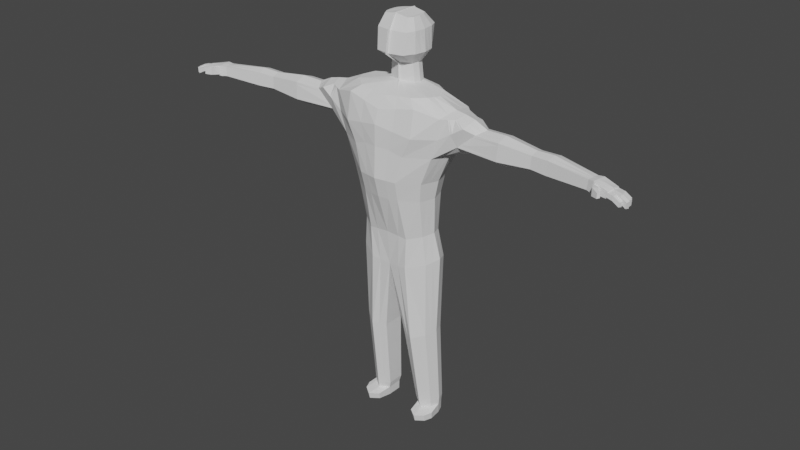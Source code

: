 # Source: human_wireframe.blend  (saved by Blender 2.93.21; exported with 4.5.12 LTS)
import bpy
from mathutils import Matrix  # noqa: F401  (used for matrix-valued properties, if any)

bpy.ops.wm.read_factory_settings(use_empty=True)
scene = bpy.context.scene
scene.name = 'Scene'

# ---- collections
col_collection = bpy.data.collections.new('Collection'); scene.collection.children.link(col_collection)

# ---- world
world_world = bpy.data.worlds.new('World'); scene.world = world_world
world_world.use_nodes = True; world_world.node_tree.nodes.clear()
_N = world_world.node_tree.nodes; _L = world_world.node_tree.links
n0 = _N.new('ShaderNodeOutputWorld'); n0.name = 'World Output'; n0.location = (300, 300)
n1 = _N.new('ShaderNodeBackground'); n1.name = 'Background'; n1.location = (10, 300)
n1.inputs[0].default_value = (0.05088, 0.05088, 0.05088, 1.0)
_L.new(n1.outputs[0], n0.inputs[0])
n0.is_active_output = True
world_world.color = (0.05088, 0.05088, 0.05088)
world_world.use_sun_shadow = False
world_world.sun_shadow_jitter_overblur = 0.0

# ---- meshes
me_cylinder = bpy.data.meshes.new('Cylinder')
me_cylinder.from_pydata([(0.0, 0.6339, -1.42), (0.0, 0.8105, 1.361), (0.0, -0.6177, -1.42), (0.0, -1.058, 1.327), (-0.3403, -0.675, -1.387), (-0.6197, -0.9241, 1.444), (-0.6324, -0.3897, -1.304), (-0.9895, -0.6895, 1.338), (-0.7393, -7.059e-05, -1.243), (-1.083, -0.1896, 1.425), (-0.6324, 0.3896, -1.304), (-1.001, 0.4872, 1.336), (-0.3403, 0.6748, -1.387), (-0.5525, 0.6765, 1.361), (0.0, 0.8452, 0.2217), (0.0, -1.224, 0.2258), (-0.3419, -1.086, 0.2071), (-0.6669, -0.7069, 0.1945), (-0.7692, -0.1895, 0.1831), (-0.6669, 0.3279, 0.1945), (-0.3875, 0.7066, 0.2258), (0.0, -1.071, -0.1152), (-0.3288, -0.9528, -0.1304), (-0.617, -0.6302, -0.1324), (-0.7044, -0.1895, -0.1324), (-0.617, 0.2512, -0.1324), (-0.3784, 0.5738, -0.1324), (0.0, 0.6919, -0.1324), (0.0, 0.8105, 0.7354), (0.0, -1.19, 0.7502), (-0.4607, -1.056, 0.6631), (-1.553, -0.4725, 1.194), (-1.65, -0.1895, 1.251), (-1.553, 0.09345, 1.194), (-0.487, 0.6765, 0.6926), (0.0, 0.8105, 1.071), (0.0, -1.19, 1.102), (-0.6175, -1.056, 0.9929), (-1.382, -0.5999, 1.272), (-1.429, -0.1895, 1.355), (-1.382, 0.2209, 1.272), (-0.6002, 0.6765, 1.028), (-1.252, -0.1879, 1.398), (-1.212, -0.4725, 1.351), (-1.211, 0.09544, 1.352), (-0.9653, -0.6895, 1.002), (-0.8521, -0.6895, 0.6662), (-0.9813, 0.5006, 1.002), (-0.8693, 0.512, 0.6662), (-0.9857, -0.1895, 0.687), (0.0, 0.4674, 1.681), (0.0, -0.2495, 1.681), (-0.1606, -0.2015, 1.64), (-0.2311, -0.07031, 1.629), (-0.2568, 0.1089, 1.625), (-0.2311, 0.2882, 1.629), (-0.1606, 0.4194, 1.64), (-0.6887, 0.1799, 1.572), (-0.7686, -0.1598, 1.56), (-0.6887, -0.4994, 1.572), (-0.4705, -0.748, 1.558), (-0.4352, 0.4911, 1.551), (0.0, 0.5821, 1.5), (0.0, -0.839, 1.523), (0.0, 0.448, 1.923), (0.0, -0.2689, 1.923), (-0.1441, -0.2209, 1.931), (-0.2059, -0.08965, 1.933), (-0.2286, 0.08958, 1.934), (-0.2059, 0.2688, 1.933), (-0.1441, 0.4, 1.931), (-1.168, -0.1888, 1.411), (-1.101, -0.581, 1.344), (-1.086, 0.3338, 1.344), (-1.174, -0.6447, 1.137), (-1.247, -0.506, 0.93), (-1.216, 0.2139, 0.93), (-1.17, 0.3599, 1.137), (-1.362, -0.1895, 0.81), (-3.669, -0.6289, 1.172), (-3.684, -0.4372, 1.167), (-3.664, -0.8286, 1.141), (-3.674, -0.3972, 0.9876), (-3.657, -0.6261, 0.9577), (-3.653, -0.8422, 1.011), (-2.556, -0.09699, 1.17), (-2.56, -0.3133, 1.209), (-2.556, -0.5296, 1.17), (-2.544, -0.5552, 0.9679), (-2.543, -0.03001, 0.9679), (-2.549, -0.3133, 0.8834), (-2.002, -0.2539, 1.275), (-1.981, -0.5979, 0.9246), (-1.997, 0.05368, 1.211), (-1.997, -0.5614, 1.211), (-1.98, 0.1691, 0.9246), (-1.987, -0.2539, 0.7915), (-2.884, -0.1171, 1.183), (-2.838, -0.5879, 1.183), (-2.876, -0.0469, 0.9614), (-2.853, -0.3505, 0.8653), (-2.865, -0.3534, 1.228), (-2.822, -0.6127, 0.9614), (-0.2012, 0.2478, -2.746), (-0.2012, -0.3831, -2.746), (-0.4134, -0.5812, -2.717), (-0.6163, -0.3342, -2.646), (-0.6906, 0.003165, -2.593), (-0.6163, 0.3406, -2.646), (-0.4134, 0.5876, -2.717), (-0.2926, 0.4534, -4.089), (-0.2926, -0.04423, -4.089), (-0.4599, -0.2497, -4.084), (-0.62, -0.05487, -4.07), (-0.6786, 0.2113, -4.06), (-0.62, 0.4774, -4.07), (-0.4599, 0.6723, -4.084), (-3.582, -0.4274, 1.154), (-3.55, -0.7602, 1.154), (-3.575, -0.39, 0.9971), (-3.559, -0.5923, 0.9672), (-3.569, -0.5946, 1.162), (-3.537, -0.7775, 0.9971), (-3.916, -0.7115, 1.134), (-3.931, -0.5197, 1.108), (-3.893, -0.9013, 1.108), (-3.922, -0.4798, 1.007), (-3.904, -0.7087, 0.9693), (-3.878, -0.921, 1.007), (-3.807, -0.4785, 1.138), (-3.793, -0.6702, 1.153), (-3.736, -0.8707, 1.017), (-3.78, -0.6674, 0.9915), (-3.747, -0.8555, 1.121), (-3.798, -0.4385, 1.004), (-3.646, -0.8188, 1.167), (-3.631, -0.8384, 0.9876), (-3.77, -0.86, 1.138), (-3.754, -0.8797, 1.004), (-3.715, -1.066, 1.151), (-3.719, -1.086, 1.029), (-3.754, -0.9512, 1.132), (-3.758, -0.9728, 1.036), (-3.819, -1.142, 1.113), (-3.822, -1.155, 1.035), (-3.845, -1.068, 1.101), (-3.847, -1.082, 1.039), (-0.6858, 0.1948, -1.274), (-1.232, -0.04625, 1.375), (-0.7181, 0.06917, 0.1888), (-0.6607, 0.03083, -0.1324), (-0.9275, 0.1612, 0.6766), (-1.406, 0.01571, 1.314), (-1.042, 0.1488, 1.381), (-1.601, -0.04803, 1.222), (-0.244, 0.1985, 1.627), (-0.7287, 0.01004, 1.566), (-0.2172, 0.1792, 1.934), (-1.289, 0.01218, 0.87), (-1.127, 0.07251, 1.378), (-3.676, -0.5331, 1.17), (-3.665, -0.5117, 0.9727), (-2.546, -0.1716, 0.9257), (-2.558, -0.2051, 1.189), (-2.0, -0.1001, 1.243), (-1.983, -0.04237, 0.858), (-2.865, -0.1987, 0.9133), (-2.875, -0.2352, 1.206), (-0.6534, 0.1719, -2.62), (-0.6493, 0.3444, -4.065), (-3.567, -0.4911, 0.9821), (-3.576, -0.511, 1.158), (-3.924, -0.6156, 1.121), (-3.913, -0.5942, 0.9882), (-3.789, -0.553, 0.9979), (-3.8, -0.5743, 1.145), (-0.6858, -0.1949, -1.274), (-1.232, -0.3302, 1.375), (-0.7181, -0.4482, 0.1888), (-0.6607, -0.4098, -0.1324), (-0.9189, -0.4395, 0.6766), (-1.406, -0.3947, 1.314), (-1.036, -0.4396, 1.381), (-1.601, -0.331, 1.222), (-0.244, 0.01931, 1.627), (-0.7287, -0.3296, 1.566), (-0.2172, -3.251e-05, 1.933), (-1.305, -0.3478, 0.87), (-1.134, -0.3849, 1.378), (-3.657, -0.7238, 1.17), (-3.644, -0.7323, 0.9727), (-2.547, -0.4342, 0.9257), (-2.558, -0.4214, 1.189), (-2.0, -0.4076, 1.243), (-1.984, -0.4259, 0.858), (-2.837, -0.4816, 0.9133), (-2.852, -0.4706, 1.206), (-0.6534, -0.1655, -2.62), (-0.6493, 0.0782, -4.065), (-3.548, -0.6849, 0.9821), (-3.56, -0.6774, 1.158), (-3.905, -0.8064, 1.121), (-3.891, -0.8148, 0.9882), (-3.781, -0.7651, 1.145), (-3.767, -0.7736, 0.9979), (-1.182, -0.1886, 1.409), (-1.108, 0.2921, 1.346), (-1.21, -0.6369, 1.161), (-1.275, 0.1928, 0.9762), (-1.12, -0.562, 1.346), (-1.3, -0.5002, 0.9762), (-1.207, 0.3355, 1.161), (-3.676, -0.4042, 1.019), (-3.633, -0.835, 1.019), (-2.546, -0.04174, 1.003), (-2.546, -0.5507, 1.003), (-1.984, -0.5915, 0.9748), (-1.983, 0.1489, 0.9748), (-2.878, -0.05918, 1.0), (-2.824, -0.6084, 1.0), (-3.576, -0.3966, 1.025), (-3.539, -0.7744, 1.025), (-3.923, -0.4868, 1.025), (-3.906, -0.7092, 0.9982), (-3.881, -0.9175, 1.025), (-3.8, -0.4455, 1.022), (-3.757, -0.8763, 1.022), (-3.655, -0.8398, 1.033), (-3.738, -0.8681, 1.035), (-3.718, -1.083, 1.051), (-3.758, -0.969, 1.052), (-3.821, -1.152, 1.049), (-3.847, -1.079, 1.05), (-3.915, -0.598, 1.011), (-1.145, 0.05172, 1.377), (-3.894, -0.8134, 1.011), (-1.151, -0.3753, 1.377), (-1.239, -0.1881, 1.4), (-1.192, 0.1326, 1.351), (-1.35, -0.6069, 1.251), (-1.5, 0.1123, 1.153), (-3.682, -0.4309, 1.139), (-2.554, -0.08654, 1.138), (-1.994, 0.07171, 1.167), (-2.883, -0.1061, 1.149), (-3.581, -0.4216, 1.129), (-3.93, -0.5135, 1.092), (-3.915, -0.711, 1.109), (-3.806, -0.4722, 1.116), (-1.195, -0.4894, 1.35), (-1.505, -0.4777, 1.153), (-1.349, 0.2426, 1.251), (-3.644, -0.8218, 1.139), (-2.554, -0.5336, 1.138), (-1.995, -0.5671, 1.167), (-2.835, -0.5917, 1.149), (-3.548, -0.7629, 1.129), (-3.891, -0.9044, 1.092), (-3.767, -0.8631, 1.116), (-3.662, -0.8307, 1.121), (-3.746, -0.8579, 1.105), (-3.715, -1.07, 1.132), (-3.755, -0.9545, 1.117), (-3.82, -1.144, 1.101), (-3.845, -1.07, 1.091), (-3.922, -0.6123, 1.1), (-1.215, -0.02771, 1.376), (-3.903, -0.8077, 1.1), (-1.217, -0.3387, 1.375), (-4.033, -0.6352, 1.089), (-4.025, -0.6209, 0.9998), (-4.034, -0.5097, 1.013), (-4.04, -0.5364, 1.08), (-4.073, -0.6439, 1.088), (-4.066, -0.6296, 0.9988), (-4.058, -0.7408, 0.9856), (-4.066, -0.7427, 1.096), (-4.072, -0.8663, 1.086), (-4.063, -0.872, 0.9971), (-4.075, -0.7678, 0.9838), (-4.084, -0.7697, 1.094), (-3.995, -0.9405, 1.081), (-3.985, -0.9537, 1.013), (-4.007, -0.8439, 1.089), (-3.997, -0.8495, 1.0), (-4.145, -0.6665, 1.034), (-4.138, -0.6522, 0.9447), (-4.147, -0.541, 0.958), (-4.153, -0.5677, 1.025), (-4.186, -0.6752, 1.033), (-4.179, -0.6609, 0.9438), (-4.17, -0.7721, 0.9305), (-4.179, -0.7739, 1.041), (-4.185, -0.8976, 1.031), (-4.175, -0.9033, 0.9421), (-4.188, -0.7991, 0.9288), (-4.196, -0.8009, 1.039), (-4.108, -0.9718, 1.026), (-4.097, -0.985, 0.9584), (-4.119, -0.8752, 1.034), (-4.11, -0.8808, 0.9451), (-0.3222, 0.4295, -4.203), (-0.3222, -0.0182, -4.203), (-0.4728, -0.2031, -4.199), (-0.6168, -0.02778, -4.188), (-0.6695, 0.2117, -4.18), (-0.6168, 0.4511, -4.188), (-0.4728, 0.6264, -4.199), (-0.6432, 0.3314, -4.184), (-0.6432, 0.09194, -4.184), (-0.3326, 0.4401, -4.369), (-0.3326, 0.02094, -4.369), (-0.4735, -0.1521, -4.368), (-0.6083, 0.01197, -4.366), (-0.6577, 0.2361, -4.365), (-0.6083, 0.4603, -4.366), (-0.4735, 0.6243, -4.368), (-0.633, 0.3482, -4.366), (-0.633, 0.124, -4.366), (-0.5111, -0.6027, -4.23), (-0.3606, -0.4179, -4.233), (-0.6551, -0.4274, -4.223), (-0.6815, -0.3077, -4.22), (-0.7079, -0.188, -4.217), (-0.5119, -0.5518, -4.348), (-0.3709, -0.3787, -4.349), (-0.6467, -0.3877, -4.347), (-0.6713, -0.2756, -4.347), (-0.696, -0.1635, -4.346), (0.0, 0.6778, 2.125), (0.0, -0.749, 2.13), (-0.2395, -0.5842, 2.13), (-0.3492, -0.2986, 2.134), (-0.3878, 0.02682, 2.133), (-0.3492, 0.3523, 2.134), (-0.2439, 0.5906, 2.133), (-0.3685, 0.1896, 2.134), (-0.3685, -0.1359, 2.134), (0.0, 0.6992, 2.471), (0.0, -0.6716, 2.475), (-0.2711, -0.4918, 2.472), (-0.3359, -0.2772, 2.478), (-0.3582, 0.04825, 2.476), (-0.3359, 0.3737, 2.478), (-0.275, 0.612, 2.477), (-0.347, 0.211, 2.477), (-0.347, -0.1145, 2.477), (0.0, 0.3871, 2.714), (0.0, -0.3808, 2.714), (-0.215, -0.3294, 2.669), (-0.2631, -0.1888, 2.668), (-0.2807, 0.003147, 2.665), (-0.2631, 0.1951, 2.668), (-0.215, 0.3357, 2.669), (-0.2719, 0.09914, 2.667), (-0.2719, -0.09284, 2.667), (-0.1876, -0.6463, -1.403), (-0.3099, -0.9911, 1.386), (-0.1752, -1.155, 0.2169), (-0.1766, -1.012, -0.1267), (-0.2331, -1.123, 0.7355), (-0.3088, -1.123, 1.048), (-0.0603, -0.2255, 1.661), (-0.2353, -0.7935, 1.54), (-0.05146, -0.2449, 1.927), (-0.3073, -0.4822, -2.732), (-0.3763, -0.147, -4.086), (-0.3975, -0.1106, -4.201), (-0.4031, -0.06558, -4.368), (-0.4358, -0.5103, -4.232), (-0.4414, -0.4652, -4.349), (-0.1192, -0.6666, 2.13), (-0.1598, -0.5817, 2.475), (-0.1317, -0.3551, 2.706), (-0.1876, 0.6543, -1.403), (-0.2763, 0.7435, 1.361), (-0.1567, 0.7759, 0.2189), (-0.1686, 0.6328, -0.1324), (-0.2435, 0.7435, 0.714), (-0.3001, 0.7435, 1.05), (-0.0603, 0.4434, 1.661), (-0.2176, 0.5366, 1.526), (-0.05146, 0.424, 1.927), (-0.3073, 0.4177, -2.732), (-0.3763, 0.5629, -4.086), (-0.3975, 0.528, -4.201), (-0.4031, 0.5322, -4.368), (-0.1214, 0.6342, 2.129), (-0.1618, 0.6556, 2.476), (-0.1317, 0.3614, 2.706), (0.0, -0.7075, -0.8145), (-0.3632, -0.6792, -0.8515), (-0.5813, -0.4321, -0.7967), (-0.6596, -0.09453, -0.7732), (-0.5813, 0.243, -0.7967), (-0.3674, 0.4901, -0.8282), (0.0, 0.5247, -0.8411), (-0.6204, 0.07424, -0.785), (-0.6204, -0.2633, -0.785), (-0.2172, -0.6933, -0.833), (-0.2193, 0.5074, -0.8346)], [], [(361, 357, 5, 37), (37, 5, 7, 45), (181, 177, 42, 39), (152, 148, 44, 40), (47, 11, 13, 41), (379, 375, 1, 35), (377, 376, 14, 27), (25, 19, 20, 26), (150, 149, 19, 25), (179, 178, 18, 24), (22, 16, 17, 23), (359, 358, 16, 22), (399, 359, 22, 391), (391, 22, 23, 392), (398, 179, 24, 393), (397, 150, 25, 394), (394, 25, 26, 395), (400, 377, 27, 396), (376, 378, 28, 14), (19, 48, 34, 20), (149, 151, 48, 19), (178, 180, 49, 18), (16, 30, 46, 17), (358, 360, 30, 16), (378, 379, 35, 28), (48, 47, 41, 34), (154, 152, 40, 33), (183, 181, 39, 32), (30, 37, 45, 46), (360, 361, 37, 30), (188, 72, 7, 182), (159, 71, 9, 153), (74, 75, 46, 45), (76, 77, 47, 48), (158, 76, 48, 151), (187, 78, 49, 180), (72, 74, 45, 7), (77, 73, 11, 47), (156, 58, 54, 155), (59, 60, 52, 53), (61, 57, 55, 56), (381, 61, 56, 380), (185, 59, 53, 184), (363, 63, 51, 362), (357, 3, 63, 363), (182, 7, 59, 185), (375, 13, 61, 381), (13, 11, 57, 61), (7, 5, 60, 59), (153, 9, 58, 156), (184, 53, 67, 186), (56, 55, 69, 70), (362, 51, 65, 364), (155, 54, 68, 157), (380, 56, 70, 382), (53, 52, 66, 67), (211, 206, 73, 77), (209, 207, 74, 72), (256, 118, 135, 252), (171, 117, 80, 160), (208, 211, 77, 76), (207, 210, 75, 74), (234, 205, 71, 159), (236, 209, 72, 188), (204, 138, 128, 202), (175, 129, 124, 172), (220, 119, 82, 212), (170, 120, 83, 161), (200, 121, 79, 189), (199, 122, 136, 190), (194, 92, 88, 191), (193, 91, 86, 192), (165, 96, 90, 162), (217, 95, 89, 214), (164, 93, 85, 163), (254, 94, 87, 253), (250, 31, 94, 254), (154, 33, 93, 164), (208, 76, 95, 217), (158, 78, 96, 165), (183, 32, 91, 193), (187, 75, 92, 194), (191, 88, 102, 195), (192, 86, 101, 196), (162, 90, 100, 166), (214, 89, 99, 218), (163, 85, 97, 167), (253, 87, 98, 255), (176, 8, 107, 197), (374, 0, 103, 383), (356, 4, 105, 365), (147, 10, 108, 168), (4, 6, 106, 105), (10, 12, 109, 108), (383, 103, 110, 384), (168, 108, 115, 169), (105, 106, 113, 112), (108, 109, 116, 115), (197, 107, 114, 198), (365, 105, 112, 366), (0, 2, 104, 103), (195, 102, 122, 199), (196, 101, 121, 200), (166, 100, 120, 170), (218, 99, 119, 220), (167, 97, 117, 171), (255, 98, 118, 256), (235, 223, 127, 202), (233, 222, 126, 173), (203, 130, 123, 201), (174, 132, 127, 173), (258, 137, 125, 257), (225, 134, 126, 222), (212, 82, 134, 225), (228, 131, 142, 230), (161, 83, 132, 174), (189, 79, 130, 203), (160, 80, 129, 175), (190, 136, 138, 204), (227, 84, 136, 213), (133, 81, 135, 137), (84, 131, 138, 136), (260, 133, 137, 258), (139, 141, 145, 143), (81, 133, 141, 139), (131, 84, 140, 142), (259, 81, 139, 261), (263, 143, 145, 264), (142, 140, 144, 146), (261, 139, 143, 263), (230, 142, 146, 232), (79, 160, 175, 130), (82, 161, 174, 134), (134, 174, 173, 126), (223, 233, 173, 127), (101, 167, 171, 121), (99, 166, 170, 119), (107, 168, 169, 114), (8, 147, 168, 107), (86, 163, 167, 101), (89, 162, 166, 99), (76, 158, 165, 95), (32, 154, 164, 91), (91, 164, 163, 86), (95, 165, 162, 89), (119, 170, 161, 82), (130, 175, 172, 123), (206, 234, 159, 73), (121, 171, 160, 79), (55, 155, 157, 69), (11, 153, 156, 57), (57, 156, 155, 55), (78, 158, 151, 49), (73, 159, 153, 11), (32, 39, 152, 154), (18, 49, 151, 149), (393, 24, 150, 397), (24, 18, 149, 150), (39, 42, 148, 152), (83, 190, 204, 132), (135, 189, 203, 137), (137, 203, 201, 125), (224, 235, 202, 128), (98, 196, 200, 118), (100, 195, 199, 120), (106, 197, 198, 113), (6, 176, 197, 106), (87, 192, 196, 98), (90, 191, 195, 100), (78, 187, 194, 96), (31, 183, 193, 94), (94, 193, 192, 87), (96, 194, 191, 90), (120, 199, 190, 83), (118, 200, 189, 135), (132, 204, 202, 127), (205, 236, 188, 71), (54, 184, 186, 68), (9, 182, 185, 58), (58, 185, 184, 54), (75, 187, 180, 46), (71, 188, 182, 9), (31, 38, 181, 183), (17, 46, 180, 178), (392, 23, 179, 398), (23, 17, 178, 179), (38, 43, 177, 181), (237, 268, 236, 205), (224, 257, 281, 282), (238, 266, 234, 206), (223, 247, 276, 275), (262, 230, 232, 264), (140, 229, 231, 144), (144, 231, 232, 146), (84, 227, 229, 140), (131, 228, 226, 138), (259, 227, 213, 252), (260, 228, 230, 262), (241, 212, 225, 248), (248, 225, 222, 246), (138, 226, 224, 128), (233, 265, 269, 270), (223, 235, 278, 279), (102, 219, 221, 122), (244, 218, 220, 245), (88, 215, 219, 102), (242, 214, 218, 244), (240, 208, 217, 243), (75, 210, 216, 92), (92, 216, 215, 88), (243, 217, 214, 242), (245, 220, 212, 241), (268, 249, 209, 236), (266, 237, 205, 234), (239, 250, 210, 207), (240, 251, 211, 208), (122, 221, 213, 136), (249, 239, 207, 209), (251, 238, 206, 211), (40, 44, 238, 251), (43, 38, 239, 249), (33, 40, 251, 240), (38, 31, 250, 239), (148, 42, 237, 266), (177, 43, 249, 268), (117, 245, 241, 80), (93, 243, 242, 85), (33, 240, 243, 93), (85, 242, 244, 97), (97, 244, 245, 117), (201, 123, 247, 267), (172, 124, 246, 265), (129, 248, 246, 124), (80, 241, 248, 129), (133, 260, 262, 141), (81, 259, 252, 135), (141, 262, 264, 145), (123, 172, 265, 247), (44, 148, 266, 238), (125, 201, 267, 257), (42, 177, 268, 237), (229, 261, 263, 231), (231, 263, 264, 232), (227, 259, 261, 229), (228, 260, 258, 226), (226, 258, 257, 224), (219, 255, 256, 221), (215, 253, 255, 219), (210, 250, 254, 216), (216, 254, 253, 215), (221, 256, 252, 213), (278, 277, 293, 294), (222, 233, 270, 271), (265, 246, 272, 269), (246, 222, 271, 272), (271, 270, 286, 287), (265, 233, 274, 273), (247, 265, 273, 276), (233, 223, 275, 274), (273, 274, 290, 289), (235, 267, 277, 278), (247, 223, 279, 280), (267, 247, 280, 277), (270, 269, 285, 286), (267, 235, 284, 283), (257, 267, 283, 281), (235, 224, 282, 284), (285, 288, 287, 286), (292, 289, 290, 291), (293, 296, 295, 294), (297, 299, 300, 298), (274, 275, 291, 290), (282, 281, 297, 298), (272, 271, 287, 288), (279, 278, 294, 295), (275, 276, 292, 291), (283, 284, 300, 299), (269, 272, 288, 285), (280, 279, 295, 296), (276, 273, 289, 292), (284, 282, 298, 300), (277, 280, 296, 293), (281, 283, 299, 297), (114, 169, 308, 305), (366, 112, 303, 367), (110, 111, 302, 301), (115, 116, 307, 306), (198, 114, 305, 309), (112, 113, 304, 303), (384, 110, 301, 385), (169, 115, 306, 308), (113, 198, 309, 304), (301, 302, 311, 310), (305, 308, 317, 314), (303, 304, 321, 319), (308, 306, 315, 317), (306, 307, 316, 315), (311, 302, 320, 325), (367, 303, 319, 369), (385, 301, 310, 386), (318, 313, 326, 327), (369, 319, 324, 370), (319, 321, 326, 324), (322, 323, 328, 327), (321, 322, 327, 326), (368, 311, 325, 370), (309, 305, 323, 322), (305, 314, 328, 323), (304, 309, 322, 321), (313, 312, 324, 326), (314, 318, 327, 328), (312, 313, 318, 314, 317, 315, 316, 386, 310, 311, 368), (69, 157, 336, 334), (382, 70, 335, 387), (186, 67, 332, 337), (67, 66, 331, 332), (157, 68, 333, 336), (68, 186, 337, 333), (70, 69, 334, 335), (364, 65, 330, 371), (336, 333, 342, 345), (333, 337, 346, 342), (335, 334, 343, 344), (371, 330, 339, 372), (337, 332, 341, 346), (334, 336, 345, 343), (387, 335, 344, 388), (332, 331, 340, 341), (344, 343, 352, 353), (372, 339, 348, 373), (346, 341, 350, 355), (343, 345, 354, 352), (388, 344, 353, 389), (341, 340, 349, 350), (345, 342, 351, 354), (342, 346, 355, 351), (348, 347, 389, 373), (340, 372, 373, 349), (331, 371, 372, 340), (66, 364, 371, 331), (312, 368, 370, 324), (320, 369, 370, 325), (302, 367, 369, 320), (111, 366, 367, 302), (104, 365, 366, 111), (2, 356, 365, 104), (52, 362, 364, 66), (5, 357, 363, 60), (60, 363, 362, 52), (29, 36, 361, 360), (15, 29, 360, 358), (390, 21, 359, 399), (21, 15, 358, 359), (36, 3, 357, 361), (338, 388, 389, 347), (329, 387, 388, 338), (64, 382, 387, 329), (307, 385, 386, 316), (116, 384, 385, 307), (109, 383, 384, 116), (12, 374, 383, 109), (50, 380, 382, 64), (1, 375, 381, 62), (62, 381, 380, 50), (34, 41, 379, 378), (20, 34, 378, 376), (395, 26, 377, 400), (26, 20, 376, 377), (41, 13, 375, 379), (373, 389, 353, 352, 354, 351, 355, 350, 349), (103, 104, 111, 110), (12, 395, 400, 374), (2, 390, 399, 356), (6, 392, 398, 176), (8, 393, 397, 147), (374, 400, 396, 0), (10, 394, 395, 12), (147, 397, 394, 10), (176, 398, 393, 8), (4, 391, 392, 6), (356, 399, 391, 4)])
_uv = me_cylinder.uv_layers.new(name='UVMap')
_uv.uv.foreach_set('vector', [0.4583, 0.875, 0.4583, 1.0, 0.4167, 1.0, 0.4167, 0.875, 0.4167, 0.875, 0.4167, 1.0, 0.3333, 1.0, 0.3333, 0.875, 0.2842, 0.875, 0.2842, 0.9656, 0.25, 0.9656, 0.25, 0.875, 0.2158, 0.875, 0.2158, 0.9656, 0.1816, 0.9656, 0.1816, 0.875, 0.1667, 0.875, 0.1667, 1.0, 0.08333, 1.0, 0.08333, 0.875, 0.04167, 0.875, 0.04167, 1.0, 7.451e-08, 1.0, 7.451e-08, 0.875, 0.04167, 0.4745, 0.04167, 0.5, 7.451e-08, 0.5, 7.451e-08, 0.4745, 0.1667, 0.4745, 0.1667, 0.5, 0.08333, 0.5, 0.08333, 0.4745, 0.2083, 0.4745, 0.2083, 0.5, 0.1667, 0.5, 0.1667, 0.4745, 0.2917, 0.4745, 0.2917, 0.5, 0.25, 0.5, 0.25, 0.4745, 0.4167, 0.4745, 0.4167, 0.5, 0.3333, 0.5, 0.3333, 0.4745, 0.4583, 0.4745, 0.4583, 0.5, 0.4167, 0.5, 0.4167, 0.4745, 0.4583, 0.2373, 0.4583, 0.4745, 0.4167, 0.4745, 0.4167, 0.2373, 0.4167, 0.2373, 0.4167, 0.4745, 0.3333, 0.4745, 0.3333, 0.2373, 0.2917, 0.2373, 0.2917, 0.4745, 0.25, 0.4745, 0.25, 0.2373, 0.2083, 0.2373, 0.2083, 0.4745, 0.1667, 0.4745, 0.1667, 0.2373, 0.1667, 0.2373, 0.1667, 0.4745, 0.08333, 0.4745, 0.08333, 0.2373, 0.04167, 0.2373, 0.04167, 0.4745, 7.451e-08, 0.4745, 7.451e-08, 0.2373, 0.04167, 0.5, 0.04167, 0.75, 7.451e-08, 0.75, 7.451e-08, 0.5, 0.1667, 0.5, 0.1667, 0.75, 0.08333, 0.75, 0.08333, 0.5, 0.2083, 0.5, 0.2083, 0.75, 0.1667, 0.75, 0.1667, 0.5, 0.2917, 0.5, 0.2917, 0.75, 0.25, 0.75, 0.25, 0.5, 0.4167, 0.5, 0.4167, 0.75, 0.3333, 0.75, 0.3333, 0.5, 0.4583, 0.5, 0.4583, 0.75, 0.4167, 0.75, 0.4167, 0.5, 0.04167, 0.75, 0.04167, 0.875, 7.451e-08, 0.875, 7.451e-08, 0.75, 0.1667, 0.75, 0.1667, 0.875, 0.08333, 0.875, 0.08333, 0.75, 0.2158, 0.7844, 0.2158, 0.875, 0.1816, 0.875, 0.1816, 0.7844, 0.2842, 0.7844, 0.2842, 0.875, 0.25, 0.875, 0.25, 0.7844, 0.4167, 0.75, 0.4167, 0.875, 0.3333, 0.875, 0.3333, 0.75, 0.4583, 0.75, 0.4583, 0.875, 0.4167, 0.875, 0.4167, 0.75, 0.2879, 0.9828, 0.3259, 0.9828, 0.3333, 1.0, 0.2917, 1.0, 0.2121, 0.9828, 0.25, 0.9828, 0.25, 1.0, 0.2083, 1.0, 0.3259, 0.875, 0.3259, 0.7672, 0.3333, 0.75, 0.3333, 0.875, 0.1741, 0.7672, 0.1741, 0.875, 0.1667, 0.875, 0.1667, 0.75, 0.2121, 0.7672, 0.1741, 0.7672, 0.1667, 0.75, 0.2083, 0.75, 0.2879, 0.7672, 0.25, 0.7672, 0.25, 0.75, 0.2917, 0.75, 0.3259, 0.9828, 0.3259, 0.875, 0.3333, 0.875, 0.3333, 1.0, 0.1741, 0.875, 0.1741, 0.9828, 0.1667, 1.0, 0.1667, 0.875, 0.2083, 1.0, 0.25, 1.0, 0.25, 1.0, 0.2083, 1.0, 0.3333, 1.0, 0.4167, 1.0, 0.4167, 1.0, 0.3333, 1.0, 0.08333, 1.0, 0.1667, 1.0, 0.1667, 1.0, 0.08333, 1.0, 0.04167, 1.0, 0.08333, 1.0, 0.08333, 1.0, 0.04167, 1.0, 0.2917, 1.0, 0.3333, 1.0, 0.3333, 1.0, 0.2917, 1.0, 0.4583, 1.0, 0.5, 1.0, 0.5, 1.0, 0.4583, 1.0, 0.4583, 1.0, 0.5, 1.0, 0.5, 1.0, 0.4583, 1.0, 0.2917, 1.0, 0.3333, 1.0, 0.3333, 1.0, 0.2917, 1.0, 0.04167, 1.0, 0.08333, 1.0, 0.08333, 1.0, 0.04167, 1.0, 0.08333, 1.0, 0.1667, 1.0, 0.1667, 1.0, 0.08333, 1.0, 0.3333, 1.0, 0.4167, 1.0, 0.4167, 1.0, 0.3333, 1.0, 0.2083, 1.0, 0.25, 1.0, 0.25, 1.0, 0.2083, 1.0, 0.2917, 1.0, 0.3333, 1.0, 0.3333, 1.0, 0.2917, 1.0, 0.08333, 1.0, 0.1667, 1.0, 0.1667, 1.0, 0.08333, 1.0, 0.4583, 1.0, 0.5, 1.0, 0.5, 1.0, 0.4583, 1.0, 0.2083, 1.0, 0.25, 1.0, 0.25, 1.0, 0.2083, 1.0, 0.04167, 1.0, 0.08333, 1.0, 0.08333, 1.0, 0.04167, 1.0, 0.3333, 1.0, 0.4167, 1.0, 0.4167, 1.0, 0.3333, 1.0, 0.1754, 0.875, 0.1754, 0.9798, 0.1741, 0.9828, 0.1741, 0.875, 0.3246, 0.9798, 0.3246, 0.875, 0.3259, 0.875, 0.3259, 0.9828, 0.3196, 0.7817, 0.3184, 0.7844, 0.3184, 0.7844, 0.3196, 0.7817, 0.2158, 0.7844, 0.1816, 0.7844, 0.1816, 0.7844, 0.2158, 0.7844, 0.1754, 0.7702, 0.1754, 0.875, 0.1741, 0.875, 0.1741, 0.7672, 0.3246, 0.875, 0.3246, 0.7702, 0.3259, 0.7672, 0.3259, 0.875, 0.2127, 0.9798, 0.25, 0.9798, 0.25, 0.9828, 0.2121, 0.9828, 0.2873, 0.9798, 0.3246, 0.9798, 0.3259, 0.9828, 0.2879, 0.9828, 0.2879, 0.7672, 0.3259, 0.7672, 0.3259, 0.7672, 0.2879, 0.7672, 0.2158, 0.7844, 0.1816, 0.7844, 0.1816, 0.7844, 0.2158, 0.7844, 0.1754, 0.7702, 0.1741, 0.7672, 0.1741, 0.7672, 0.1754, 0.7702, 0.2121, 0.7672, 0.25, 0.7672, 0.25, 0.7672, 0.2121, 0.7672, 0.2842, 0.7844, 0.25, 0.7844, 0.25, 0.7844, 0.2842, 0.7844, 0.2879, 0.7672, 0.3259, 0.7672, 0.3259, 0.7672, 0.2879, 0.7672, 0.2879, 0.7672, 0.3259, 0.7672, 0.3259, 0.7672, 0.2879, 0.7672, 0.2842, 0.7844, 0.25, 0.7844, 0.25, 0.7844, 0.2842, 0.7844, 0.2121, 0.7672, 0.25, 0.7672, 0.25, 0.7672, 0.2121, 0.7672, 0.1754, 0.7702, 0.1741, 0.7672, 0.1741, 0.7672, 0.1754, 0.7702, 0.2158, 0.7844, 0.1816, 0.7844, 0.1816, 0.7844, 0.2158, 0.7844, 0.3196, 0.7817, 0.3184, 0.7844, 0.3184, 0.7844, 0.3196, 0.7817, 0.3196, 0.7817, 0.3184, 0.7844, 0.3184, 0.7844, 0.3196, 0.7817, 0.2158, 0.7844, 0.1816, 0.7844, 0.1816, 0.7844, 0.2158, 0.7844, 0.1754, 0.7702, 0.1741, 0.7672, 0.1741, 0.7672, 0.1754, 0.7702, 0.2121, 0.7672, 0.25, 0.7672, 0.25, 0.7672, 0.2121, 0.7672, 0.2842, 0.7844, 0.25, 0.7844, 0.25, 0.7844, 0.2842, 0.7844, 0.2879, 0.7672, 0.3259, 0.7672, 0.3259, 0.7672, 0.2879, 0.7672, 0.2879, 0.7672, 0.3259, 0.7672, 0.3259, 0.7672, 0.2879, 0.7672, 0.2842, 0.7844, 0.25, 0.7844, 0.25, 0.7844, 0.2842, 0.7844, 0.2121, 0.7672, 0.25, 0.7672, 0.25, 0.7672, 0.2121, 0.7672, 0.1754, 0.7702, 0.1741, 0.7672, 0.1741, 0.7672, 0.1754, 0.7702, 0.2158, 0.7844, 0.1816, 0.7844, 0.1816, 0.7844, 0.2158, 0.7844, 0.3196, 0.7817, 0.3184, 0.7844, 0.3184, 0.7844, 0.3196, 0.7817, 0.2917, 0.0, 0.25, 0.0, 0.25, 0.0, 0.2917, 0.0, 0.04167, 0.0, 7.451e-08, 0.0, 7.451e-08, 0.0, 0.04167, 0.0, 0.4583, 0.0, 0.4167, 0.0, 0.4167, 0.0, 0.4583, 0.0, 0.2083, 0.0, 0.1667, 0.0, 0.1667, 0.0, 0.2083, 0.0, 0.4167, 0.0, 0.3333, 0.0, 0.3333, 0.0, 0.4167, 0.0, 0.1667, 0.0, 0.08333, 0.0, 0.08333, 0.0, 0.1667, 0.0, 0.04167, 0.0, 7.451e-08, 0.0, 7.451e-08, 0.0, 0.04167, 0.0, 0.2083, 0.0, 0.1667, 0.0, 0.1667, 0.0, 0.2083, 0.0, 0.4167, 0.0, 0.3333, 0.0, 0.3333, 0.0, 0.4167, 0.0, 0.1667, 0.0, 0.08333, 0.0, 0.08333, 0.0, 0.1667, 0.0, 0.2917, 0.0, 0.25, 0.0, 0.25, 0.0, 0.2917, 0.0, 0.4583, 0.0, 0.4167, 0.0, 0.4167, 0.0, 0.4583, 0.0, 7.451e-08, 0.0, 0.5, 0.0, 0.5, 0.0, 7.451e-08, 0.0, 0.2879, 0.7672, 0.3259, 0.7672, 0.3259, 0.7672, 0.2879, 0.7672, 0.2842, 0.7844, 0.25, 0.7844, 0.25, 0.7844, 0.2842, 0.7844, 0.2121, 0.7672, 0.25, 0.7672, 0.25, 0.7672, 0.2121, 0.7672, 0.1754, 0.7702, 0.1741, 0.7672, 0.1741, 0.7672, 0.1754, 0.7702, 0.2158, 0.7844, 0.1816, 0.7844, 0.1816, 0.7844, 0.2158, 0.7844, 0.3196, 0.7817, 0.3184, 0.7844, 0.3184, 0.7844, 0.3196, 0.7817, 0.2873, 0.7702, 0.25, 0.7702, 0.25, 0.7672, 0.2879, 0.7672, 0.2127, 0.7702, 0.1754, 0.7702, 0.1741, 0.7672, 0.2121, 0.7672, 0.2842, 0.7844, 0.25, 0.7844, 0.25, 0.7844, 0.2842, 0.7844, 0.2121, 0.7672, 0.25, 0.7672, 0.25, 0.7672, 0.2121, 0.7672, 0.3196, 0.7817, 0.3184, 0.7844, 0.3184, 0.7844, 0.3196, 0.7817, 0.1754, 0.7702, 0.1741, 0.7672, 0.1741, 0.7672, 0.1754, 0.7702, 0.1754, 0.7702, 0.1741, 0.7672, 0.1741, 0.7672, 0.1754, 0.7702, 0.3239, 0.7718, 0.3248, 0.7697, 0.3248, 0.7697, 0.3239, 0.7718, 0.2121, 0.7672, 0.25, 0.7672, 0.25, 0.7672, 0.2121, 0.7672, 0.2842, 0.7844, 0.25, 0.7844, 0.25, 0.7844, 0.2842, 0.7844, 0.2158, 0.7844, 0.1816, 0.7844, 0.1816, 0.7844, 0.2158, 0.7844, 0.2879, 0.7672, 0.3259, 0.7672, 0.3259, 0.7672, 0.2879, 0.7672, 0.324, 0.7716, 0.3249, 0.7694, 0.3259, 0.7672, 0.3246, 0.7702, 0.3195, 0.782, 0.3194, 0.7822, 0.3184, 0.7844, 0.3184, 0.7844, 0.3249, 0.7694, 0.3248, 0.7697, 0.3259, 0.7672, 0.3259, 0.7672, 0.3203, 0.7801, 0.3195, 0.782, 0.3184, 0.7844, 0.3196, 0.7817, 0.3194, 0.7822, 0.3195, 0.782, 0.3195, 0.782, 0.3194, 0.7822, 0.3194, 0.7822, 0.3195, 0.782, 0.3195, 0.782, 0.3194, 0.7822, 0.3248, 0.7697, 0.3249, 0.7694, 0.3249, 0.7694, 0.3248, 0.7697, 0.3202, 0.7802, 0.3194, 0.7822, 0.3194, 0.7822, 0.3202, 0.7802, 0.3202, 0.7802, 0.3194, 0.7822, 0.3195, 0.782, 0.3203, 0.7801, 0.3248, 0.7697, 0.3249, 0.7694, 0.3249, 0.7694, 0.3248, 0.7697, 0.3202, 0.7802, 0.3194, 0.7822, 0.3194, 0.7822, 0.3202, 0.7802, 0.3239, 0.7718, 0.3248, 0.7697, 0.3248, 0.7697, 0.3239, 0.7718, 0.25, 0.7844, 0.2158, 0.7844, 0.2158, 0.7844, 0.25, 0.7844, 0.1741, 0.7672, 0.2121, 0.7672, 0.2121, 0.7672, 0.1741, 0.7672, 0.1741, 0.7672, 0.2121, 0.7672, 0.2121, 0.7672, 0.1741, 0.7672, 0.25, 0.7702, 0.2127, 0.7702, 0.2121, 0.7672, 0.25, 0.7672, 0.25, 0.7844, 0.2158, 0.7844, 0.2158, 0.7844, 0.25, 0.7844, 0.1741, 0.7672, 0.2121, 0.7672, 0.2121, 0.7672, 0.1741, 0.7672, 0.25, 0.0, 0.2083, 0.0, 0.2083, 0.0, 0.25, 0.0, 0.25, 0.0, 0.2083, 0.0, 0.2083, 0.0, 0.25, 0.0, 0.25, 0.7844, 0.2158, 0.7844, 0.2158, 0.7844, 0.25, 0.7844, 0.1741, 0.7672, 0.2121, 0.7672, 0.2121, 0.7672, 0.1741, 0.7672, 0.1741, 0.7672, 0.2121, 0.7672, 0.2121, 0.7672, 0.1741, 0.7672, 0.25, 0.7844, 0.2158, 0.7844, 0.2158, 0.7844, 0.25, 0.7844, 0.25, 0.7844, 0.2158, 0.7844, 0.2158, 0.7844, 0.25, 0.7844, 0.1741, 0.7672, 0.2121, 0.7672, 0.2121, 0.7672, 0.1741, 0.7672, 0.1741, 0.7672, 0.2121, 0.7672, 0.2121, 0.7672, 0.1741, 0.7672, 0.25, 0.7844, 0.2158, 0.7844, 0.2158, 0.7844, 0.25, 0.7844, 0.1754, 0.9798, 0.2127, 0.9798, 0.2121, 0.9828, 0.1741, 0.9828, 0.25, 0.7844, 0.2158, 0.7844, 0.2158, 0.7844, 0.25, 0.7844, 0.1667, 1.0, 0.2083, 1.0, 0.2083, 1.0, 0.1667, 1.0, 0.1667, 1.0, 0.2083, 1.0, 0.2083, 1.0, 0.1667, 1.0, 0.1667, 1.0, 0.2083, 1.0, 0.2083, 1.0, 0.1667, 1.0, 0.25, 0.7672, 0.2121, 0.7672, 0.2083, 0.75, 0.25, 0.75, 0.1741, 0.9828, 0.2121, 0.9828, 0.2083, 1.0, 0.1667, 1.0, 0.25, 0.7844, 0.25, 0.875, 0.2158, 0.875, 0.2158, 0.7844, 0.25, 0.5, 0.25, 0.75, 0.2083, 0.75, 0.2083, 0.5, 0.25, 0.2373, 0.25, 0.4745, 0.2083, 0.4745, 0.2083, 0.2373, 0.25, 0.4745, 0.25, 0.5, 0.2083, 0.5, 0.2083, 0.4745, 0.25, 0.875, 0.25, 0.9656, 0.2158, 0.9656, 0.2158, 0.875, 0.25, 0.7672, 0.2879, 0.7672, 0.2879, 0.7672, 0.25, 0.7672, 0.3184, 0.7844, 0.2842, 0.7844, 0.2842, 0.7844, 0.3184, 0.7844, 0.3184, 0.7844, 0.2842, 0.7844, 0.2842, 0.7844, 0.3184, 0.7844, 0.3246, 0.7702, 0.2873, 0.7702, 0.2879, 0.7672, 0.3259, 0.7672, 0.3184, 0.7844, 0.2842, 0.7844, 0.2842, 0.7844, 0.3184, 0.7844, 0.25, 0.7672, 0.2879, 0.7672, 0.2879, 0.7672, 0.25, 0.7672, 0.3333, 0.0, 0.2917, 0.0, 0.2917, 0.0, 0.3333, 0.0, 0.3333, 0.0, 0.2917, 0.0, 0.2917, 0.0, 0.3333, 0.0, 0.3184, 0.7844, 0.2842, 0.7844, 0.2842, 0.7844, 0.3184, 0.7844, 0.25, 0.7672, 0.2879, 0.7672, 0.2879, 0.7672, 0.25, 0.7672, 0.25, 0.7672, 0.2879, 0.7672, 0.2879, 0.7672, 0.25, 0.7672, 0.3184, 0.7844, 0.2842, 0.7844, 0.2842, 0.7844, 0.3184, 0.7844, 0.3184, 0.7844, 0.2842, 0.7844, 0.2842, 0.7844, 0.3184, 0.7844, 0.25, 0.7672, 0.2879, 0.7672, 0.2879, 0.7672, 0.25, 0.7672, 0.25, 0.7672, 0.2879, 0.7672, 0.2879, 0.7672, 0.25, 0.7672, 0.3184, 0.7844, 0.2842, 0.7844, 0.2842, 0.7844, 0.3184, 0.7844, 0.25, 0.7672, 0.2879, 0.7672, 0.2879, 0.7672, 0.25, 0.7672, 0.25, 0.9798, 0.2873, 0.9798, 0.2879, 0.9828, 0.25, 0.9828, 0.25, 1.0, 0.2917, 1.0, 0.2917, 1.0, 0.25, 1.0, 0.25, 1.0, 0.2917, 1.0, 0.2917, 1.0, 0.25, 1.0, 0.25, 1.0, 0.2917, 1.0, 0.2917, 1.0, 0.25, 1.0, 0.3259, 0.7672, 0.2879, 0.7672, 0.2917, 0.75, 0.3333, 0.75, 0.25, 0.9828, 0.2879, 0.9828, 0.2917, 1.0, 0.25, 1.0, 0.3184, 0.7844, 0.3184, 0.875, 0.2842, 0.875, 0.2842, 0.7844, 0.3333, 0.5, 0.3333, 0.75, 0.2917, 0.75, 0.2917, 0.5, 0.3333, 0.2373, 0.3333, 0.4745, 0.2917, 0.4745, 0.2917, 0.2373, 0.3333, 0.4745, 0.3333, 0.5, 0.2917, 0.5, 0.2917, 0.4745, 0.3184, 0.875, 0.3184, 0.9656, 0.2842, 0.9656, 0.2842, 0.875, 0.25, 0.9683, 0.2848, 0.9683, 0.2873, 0.9798, 0.25, 0.9798, 0.3246, 0.7702, 0.3196, 0.7817, 0.3196, 0.7817, 0.3246, 0.7702, 0.1804, 0.9683, 0.2152, 0.9683, 0.2127, 0.9798, 0.1754, 0.9798, 0.25, 0.7702, 0.25, 0.7817, 0.25, 0.7817, 0.25, 0.7702, 0.3203, 0.7801, 0.3239, 0.7718, 0.3239, 0.7718, 0.3203, 0.7801, 0.3249, 0.7694, 0.324, 0.7716, 0.324, 0.7716, 0.3249, 0.7694, 0.3249, 0.7694, 0.324, 0.7716, 0.3239, 0.7718, 0.3248, 0.7697, 0.3249, 0.7694, 0.324, 0.7716, 0.324, 0.7716, 0.3249, 0.7694, 0.3248, 0.7697, 0.3239, 0.7718, 0.3246, 0.7702, 0.3259, 0.7672, 0.3202, 0.7802, 0.324, 0.7716, 0.3246, 0.7702, 0.3196, 0.7817, 0.3203, 0.7801, 0.3239, 0.7718, 0.3239, 0.7718, 0.3203, 0.7801, 0.1804, 0.7817, 0.1754, 0.7702, 0.1754, 0.7702, 0.1804, 0.7817, 0.1804, 0.7817, 0.1754, 0.7702, 0.1754, 0.7702, 0.1804, 0.7817, 0.3259, 0.7672, 0.3246, 0.7702, 0.3246, 0.7702, 0.3259, 0.7672, 0.2127, 0.7702, 0.2152, 0.7817, 0.2152, 0.7817, 0.2127, 0.7702, 0.25, 0.7702, 0.2873, 0.7702, 0.2873, 0.7702, 0.25, 0.7702, 0.3259, 0.7672, 0.3246, 0.7702, 0.3246, 0.7702, 0.3259, 0.7672, 0.1804, 0.7817, 0.1754, 0.7702, 0.1754, 0.7702, 0.1804, 0.7817, 0.3259, 0.7672, 0.3246, 0.7702, 0.3246, 0.7702, 0.3259, 0.7672, 0.1804, 0.7817, 0.1754, 0.7702, 0.1754, 0.7702, 0.1804, 0.7817, 0.1804, 0.7817, 0.1754, 0.7702, 0.1754, 0.7702, 0.1804, 0.7817, 0.3259, 0.7672, 0.3246, 0.7702, 0.3246, 0.7702, 0.3259, 0.7672, 0.3259, 0.7672, 0.3246, 0.7702, 0.3246, 0.7702, 0.3259, 0.7672, 0.1804, 0.7817, 0.1754, 0.7702, 0.1754, 0.7702, 0.1804, 0.7817, 0.1804, 0.7817, 0.1754, 0.7702, 0.1754, 0.7702, 0.1804, 0.7817, 0.2848, 0.9683, 0.3196, 0.9683, 0.3246, 0.9798, 0.2873, 0.9798, 0.2152, 0.9683, 0.25, 0.9683, 0.25, 0.9798, 0.2127, 0.9798, 0.3196, 0.875, 0.3196, 0.7817, 0.3246, 0.7702, 0.3246, 0.875, 0.1804, 0.7817, 0.1804, 0.875, 0.1754, 0.875, 0.1754, 0.7702, 0.3259, 0.7672, 0.3246, 0.7702, 0.3246, 0.7702, 0.3259, 0.7672, 0.3196, 0.9683, 0.3196, 0.875, 0.3246, 0.875, 0.3246, 0.9798, 0.1804, 0.875, 0.1804, 0.9683, 0.1754, 0.9798, 0.1754, 0.875, 0.1816, 0.875, 0.1816, 0.9656, 0.1804, 0.9683, 0.1804, 0.875, 0.3184, 0.9656, 0.3184, 0.875, 0.3196, 0.875, 0.3196, 0.9683, 0.1816, 0.7844, 0.1816, 0.875, 0.1804, 0.875, 0.1804, 0.7817, 0.3184, 0.875, 0.3184, 0.7844, 0.3196, 0.7817, 0.3196, 0.875, 0.2158, 0.9656, 0.25, 0.9656, 0.25, 0.9683, 0.2152, 0.9683, 0.2842, 0.9656, 0.3184, 0.9656, 0.3196, 0.9683, 0.2848, 0.9683, 0.1816, 0.7844, 0.1804, 0.7817, 0.1804, 0.7817, 0.1816, 0.7844, 0.1816, 0.7844, 0.1804, 0.7817, 0.1804, 0.7817, 0.1816, 0.7844, 0.1816, 0.7844, 0.1804, 0.7817, 0.1804, 0.7817, 0.1816, 0.7844, 0.1816, 0.7844, 0.1804, 0.7817, 0.1804, 0.7817, 0.1816, 0.7844, 0.1816, 0.7844, 0.1804, 0.7817, 0.1804, 0.7817, 0.1816, 0.7844, 0.2842, 0.7844, 0.25, 0.7844, 0.25, 0.7817, 0.2848, 0.7817, 0.2158, 0.7844, 0.1816, 0.7844, 0.1804, 0.7817, 0.2152, 0.7817, 0.1816, 0.7844, 0.1804, 0.7817, 0.1804, 0.7817, 0.1816, 0.7844, 0.1816, 0.7844, 0.1804, 0.7817, 0.1804, 0.7817, 0.1816, 0.7844, 0.3195, 0.782, 0.3203, 0.7801, 0.3203, 0.7801, 0.3195, 0.782, 0.3194, 0.7822, 0.3202, 0.7802, 0.3196, 0.7817, 0.3184, 0.7844, 0.3195, 0.782, 0.3203, 0.7801, 0.3203, 0.7801, 0.3195, 0.782, 0.25, 0.7844, 0.2158, 0.7844, 0.2152, 0.7817, 0.25, 0.7817, 0.1816, 0.9656, 0.2158, 0.9656, 0.2152, 0.9683, 0.1804, 0.9683, 0.3184, 0.7844, 0.2842, 0.7844, 0.2848, 0.7817, 0.3196, 0.7817, 0.25, 0.9656, 0.2842, 0.9656, 0.2848, 0.9683, 0.25, 0.9683, 0.324, 0.7716, 0.3202, 0.7802, 0.3202, 0.7802, 0.324, 0.7716, 0.324, 0.7716, 0.3202, 0.7802, 0.3203, 0.7801, 0.3239, 0.7718, 0.324, 0.7716, 0.3202, 0.7802, 0.3202, 0.7802, 0.324, 0.7716, 0.3239, 0.7718, 0.3203, 0.7801, 0.3196, 0.7817, 0.3246, 0.7702, 0.3246, 0.7702, 0.3196, 0.7817, 0.3196, 0.7817, 0.3246, 0.7702, 0.3246, 0.7702, 0.3196, 0.7817, 0.3196, 0.7817, 0.3246, 0.7702, 0.3246, 0.7702, 0.3196, 0.7817, 0.3196, 0.7817, 0.3246, 0.7702, 0.3246, 0.7702, 0.3196, 0.7817, 0.3196, 0.7817, 0.3246, 0.7702, 0.3246, 0.7702, 0.3196, 0.7817, 0.3196, 0.7817, 0.3246, 0.7702, 0.3246, 0.7702, 0.3196, 0.7817, 0.3196, 0.7817, 0.3246, 0.7702, 0.2873, 0.7702, 0.2848, 0.7817, 0.2848, 0.7817, 0.2873, 0.7702, 0.1754, 0.7702, 0.2127, 0.7702, 0.2127, 0.7702, 0.1754, 0.7702, 0.2152, 0.7817, 0.1804, 0.7817, 0.1804, 0.7817, 0.2152, 0.7817, 0.1804, 0.7817, 0.1754, 0.7702, 0.1754, 0.7702, 0.1804, 0.7817, 0.1754, 0.7702, 0.2127, 0.7702, 0.2127, 0.7702, 0.1754, 0.7702, 0.2152, 0.7817, 0.2127, 0.7702, 0.2127, 0.7702, 0.2152, 0.7817, 0.25, 0.7817, 0.2152, 0.7817, 0.2152, 0.7817, 0.25, 0.7817, 0.2127, 0.7702, 0.25, 0.7702, 0.25, 0.7702, 0.2127, 0.7702, 0.2152, 0.7817, 0.2127, 0.7702, 0.2127, 0.7702, 0.2152, 0.7817, 0.2873, 0.7702, 0.2848, 0.7817, 0.2848, 0.7817, 0.2873, 0.7702, 0.25, 0.7817, 0.25, 0.7702, 0.25, 0.7702, 0.25, 0.7817, 0.2848, 0.7817, 0.25, 0.7817, 0.25, 0.7817, 0.2848, 0.7817, 0.2127, 0.7702, 0.2152, 0.7817, 0.2152, 0.7817, 0.2127, 0.7702, 0.2848, 0.7817, 0.2873, 0.7702, 0.2873, 0.7702, 0.2848, 0.7817, 0.3196, 0.7817, 0.2848, 0.7817, 0.2848, 0.7817, 0.3196, 0.7817, 0.2873, 0.7702, 0.3246, 0.7702, 0.3246, 0.7702, 0.2873, 0.7702, 0.2152, 0.7817, 0.1804, 0.7817, 0.1754, 0.7702, 0.2127, 0.7702, 0.25, 0.7817, 0.2152, 0.7817, 0.2127, 0.7702, 0.25, 0.7702, 0.2848, 0.7817, 0.25, 0.7817, 0.25, 0.7702, 0.2873, 0.7702, 0.3196, 0.7817, 0.2848, 0.7817, 0.2873, 0.7702, 0.3246, 0.7702, 0.2127, 0.7702, 0.25, 0.7702, 0.25, 0.7702, 0.2127, 0.7702, 0.3246, 0.7702, 0.3196, 0.7817, 0.3196, 0.7817, 0.3246, 0.7702, 0.1804, 0.7817, 0.1754, 0.7702, 0.1754, 0.7702, 0.1804, 0.7817, 0.25, 0.7702, 0.2873, 0.7702, 0.2873, 0.7702, 0.25, 0.7702, 0.25, 0.7702, 0.25, 0.7817, 0.25, 0.7817, 0.25, 0.7702, 0.2848, 0.7817, 0.2873, 0.7702, 0.2873, 0.7702, 0.2848, 0.7817, 0.2152, 0.7817, 0.1804, 0.7817, 0.1804, 0.7817, 0.2152, 0.7817, 0.25, 0.7817, 0.25, 0.7702, 0.25, 0.7702, 0.25, 0.7817, 0.25, 0.7817, 0.2152, 0.7817, 0.2152, 0.7817, 0.25, 0.7817, 0.2873, 0.7702, 0.3246, 0.7702, 0.3246, 0.7702, 0.2873, 0.7702, 0.2848, 0.7817, 0.25, 0.7817, 0.25, 0.7817, 0.2848, 0.7817, 0.3196, 0.7817, 0.2848, 0.7817, 0.2848, 0.7817, 0.3196, 0.7817, 0.25, 0.0, 0.2083, 0.0, 0.2083, 0.0, 0.25, 0.0, 0.4583, 0.0, 0.4167, 0.0, 0.4167, 0.0, 0.4583, 0.0, 7.451e-08, 0.0, 0.5, 0.0, 0.5, 0.0, 7.451e-08, 0.0, 0.1667, 0.0, 0.08333, 0.0, 0.08333, 0.0, 0.1667, 0.0, 0.2917, 0.0, 0.25, 0.0, 0.25, 0.0, 0.2917, 0.0, 0.4167, 0.0, 0.3333, 0.0, 0.3333, 0.0, 0.4167, 0.0, 0.04167, 0.0, 7.451e-08, 0.0, 7.451e-08, 0.0, 0.04167, 0.0, 0.2083, 0.0, 0.1667, 0.0, 0.1667, 0.0, 0.2083, 0.0, 0.3333, 0.0, 0.2917, 0.0, 0.2917, 0.0, 0.3333, 0.0, 7.451e-08, 0.0, 0.5, 0.0, 0.5, 0.0, 7.451e-08, 0.0, 0.25, 0.0, 0.2083, 0.0, 0.2083, 0.0, 0.25, 0.0, 0.4167, 0.0, 0.3333, 0.0, 0.3333, 0.0, 0.4167, 0.0, 0.2083, 0.0, 0.1667, 0.0, 0.1667, 0.0, 0.2083, 0.0, 0.1667, 0.0, 0.08333, 0.0, 0.08333, 0.0, 0.1667, 0.0, 0.5, 0.0, 0.5, 0.0, 0.5, 0.0, 0.5, 0.0, 0.4583, 0.0, 0.4167, 0.0, 0.4167, 0.0, 0.4583, 0.0, 0.04167, 0.0, 7.451e-08, 0.0, 7.451e-08, 0.0, 0.04167, 0.0, 0.0, 0.0, 0.0, 0.0, 0.0, 0.0, 0.0, 0.0, 0.4583, 0.0, 0.4167, 0.0, 0.4167, 0.0, 0.4583, 0.0, 0.4167, 0.0, 0.3333, 0.0, 0.3333, 0.0, 0.4167, 0.0, 0.2917, 0.0, 0.25, 0.0, 0.25, 0.0, 0.2917, 0.0, 0.3333, 0.0, 0.2917, 0.0, 0.2917, 0.0, 0.3333, 0.0, 0.0, 0.0, 0.0, 0.0, 0.0, 0.0, 0.0, 0.0, 0.2917, 0.0, 0.25, 0.0, 0.25, 0.0, 0.2917, 0.0, 0.25, 0.0, 0.25, 0.0, 0.25, 0.0, 0.25, 0.0, 0.3333, 0.0, 0.2917, 0.0, 0.2917, 0.0, 0.3333, 0.0, 0.0, 0.0, 0.0, 0.0, 0.0, 0.0, 0.0, 0.0, 0.0, 0.0, 0.0, 0.0, 0.0, 0.0, 0.0, 0.0, 0.0, 0.0, 0.0, 0.0, 0.0, 0.0, 0.0, 0.0, 0.2083, 0.0, 0.1667, 0.0, 0.08333, 0.0, 0.04167, 0.0, 7.451e-08, 0.0, 0.5, 0.0, 0.25, 0.0, 0.1667, 1.0, 0.2083, 1.0, 0.2083, 1.0, 0.1667, 1.0, 0.04167, 1.0, 0.08333, 1.0, 0.08333, 1.0, 0.04167, 1.0, 0.2917, 1.0, 0.3333, 1.0, 0.3333, 1.0, 0.2917, 1.0, 0.3333, 1.0, 0.4167, 1.0, 0.4167, 1.0, 0.3333, 1.0, 0.2083, 1.0, 0.25, 1.0, 0.25, 1.0, 0.2083, 1.0, 0.25, 1.0, 0.2917, 1.0, 0.2917, 1.0, 0.25, 1.0, 0.08333, 1.0, 0.1667, 1.0, 0.1667, 1.0, 0.08333, 1.0, 0.4583, 1.0, 0.5, 1.0, 0.5, 1.0, 0.4583, 1.0, 0.2083, 1.0, 0.25, 1.0, 0.25, 1.0, 0.2083, 1.0, 0.25, 1.0, 0.2917, 1.0, 0.2917, 1.0, 0.25, 1.0, 0.08333, 1.0, 0.1667, 1.0, 0.1667, 1.0, 0.08333, 1.0, 0.4583, 1.0, 0.5, 1.0, 0.5, 1.0, 0.4583, 1.0, 0.2917, 1.0, 0.3333, 1.0, 0.3333, 1.0, 0.2917, 1.0, 0.1667, 1.0, 0.2083, 1.0, 0.2083, 1.0, 0.1667, 1.0, 0.04167, 1.0, 0.08333, 1.0, 0.08333, 1.0, 0.04167, 1.0, 0.3333, 1.0, 0.4167, 1.0, 0.4167, 1.0, 0.3333, 1.0, 0.08333, 1.0, 0.1667, 1.0, 0.1667, 1.0, 0.08333, 1.0, 0.4583, 1.0, 0.5, 1.0, 0.5, 1.0, 0.4583, 1.0, 0.2917, 1.0, 0.3333, 1.0, 0.3333, 1.0, 0.2917, 1.0, 0.1667, 1.0, 0.2083, 1.0, 0.2083, 1.0, 0.1667, 1.0, 0.04167, 1.0, 0.08333, 1.0, 0.08333, 1.0, 0.04167, 1.0, 0.3333, 1.0, 0.4167, 1.0, 0.4167, 1.0, 0.3333, 1.0, 0.2083, 1.0, 0.25, 1.0, 0.25, 1.0, 0.2083, 1.0, 0.25, 1.0, 0.2917, 1.0, 0.2917, 1.0, 0.25, 1.0, 0.5, 1.0, 7.451e-08, 1.0, 0.04167, 1.0, 0.4583, 1.0, 0.4167, 1.0, 0.4583, 1.0, 0.4583, 1.0, 0.4167, 1.0, 0.4167, 1.0, 0.4583, 1.0, 0.4583, 1.0, 0.4167, 1.0, 0.4167, 1.0, 0.4583, 1.0, 0.4583, 1.0, 0.4167, 1.0, 0.0, 0.0, 0.0, 0.0, 0.0, 0.0, 0.0, 0.0, 0.5, 0.0, 0.4583, 0.0, 0.4583, 0.0, 0.5, 0.0, 0.5, 0.0, 0.4583, 0.0, 0.4583, 0.0, 0.5, 0.0, 0.5, 0.0, 0.4583, 0.0, 0.4583, 0.0, 0.5, 0.0, 0.5, 0.0, 0.4583, 0.0, 0.4583, 0.0, 0.5, 0.0, 0.5, 0.0, 0.4583, 0.0, 0.4583, 0.0, 0.5, 0.0, 0.4167, 1.0, 0.4583, 1.0, 0.4583, 1.0, 0.4167, 1.0, 0.4167, 1.0, 0.4583, 1.0, 0.4583, 1.0, 0.4167, 1.0, 0.4167, 1.0, 0.4583, 1.0, 0.4583, 1.0, 0.4167, 1.0, 0.5, 0.75, 0.5, 0.875, 0.4583, 0.875, 0.4583, 0.75, 0.5, 0.5, 0.5, 0.75, 0.4583, 0.75, 0.4583, 0.5, 0.5, 0.2373, 0.5, 0.4745, 0.4583, 0.4745, 0.4583, 0.2373, 0.5, 0.4745, 0.5, 0.5, 0.4583, 0.5, 0.4583, 0.4745, 0.5, 0.875, 0.5, 1.0, 0.4583, 1.0, 0.4583, 0.875, 7.451e-08, 1.0, 0.04167, 1.0, 0.04167, 1.0, 7.451e-08, 1.0, 7.451e-08, 1.0, 0.04167, 1.0, 0.04167, 1.0, 7.451e-08, 1.0, 7.451e-08, 1.0, 0.04167, 1.0, 0.04167, 1.0, 7.451e-08, 1.0, 0.08333, 0.0, 0.04167, 0.0, 0.04167, 0.0, 0.08333, 0.0, 0.08333, 0.0, 0.04167, 0.0, 0.04167, 0.0, 0.08333, 0.0, 0.08333, 0.0, 0.04167, 0.0, 0.04167, 0.0, 0.08333, 0.0, 0.08333, 0.0, 0.04167, 0.0, 0.04167, 0.0, 0.08333, 0.0, 7.451e-08, 1.0, 0.04167, 1.0, 0.04167, 1.0, 7.451e-08, 1.0, 7.451e-08, 1.0, 0.04167, 1.0, 0.04167, 1.0, 7.451e-08, 1.0, 7.451e-08, 1.0, 0.04167, 1.0, 0.04167, 1.0, 7.451e-08, 1.0, 0.08333, 0.75, 0.08333, 0.875, 0.04167, 0.875, 0.04167, 0.75, 0.08333, 0.5, 0.08333, 0.75, 0.04167, 0.75, 0.04167, 0.5, 0.08333, 0.2373, 0.08333, 0.4745, 0.04167, 0.4745, 0.04167, 0.2373, 0.08333, 0.4745, 0.08333, 0.5, 0.04167, 0.5, 0.04167, 0.4745, 0.08333, 0.875, 0.08333, 1.0, 0.04167, 1.0, 0.04167, 0.875, 0.4583, 1.0, 0.04167, 1.0, 0.08333, 1.0, 0.1667, 1.0, 0.2083, 1.0, 0.25, 1.0, 0.2917, 1.0, 0.3333, 1.0, 0.4167, 1.0, 7.451e-08, 0.0, 0.5, 0.0, 0.5, 0.0, 7.451e-08, 0.0, 0.08333, 0.0, 0.08333, 0.2373, 0.04167, 0.2373, 0.04167, 0.0, 0.5, 0.0, 0.5, 0.2373, 0.4583, 0.2373, 0.4583, 0.0, 0.3333, 0.0, 0.3333, 0.2373, 0.2917, 0.2373, 0.2917, 0.0, 0.25, 0.0, 0.25, 0.2373, 0.2083, 0.2373, 0.2083, 0.0, 0.04167, 0.0, 0.04167, 0.2373, 7.451e-08, 0.2373, 7.451e-08, 0.0, 0.1667, 0.0, 0.1667, 0.2373, 0.08333, 0.2373, 0.08333, 0.0, 0.2083, 0.0, 0.2083, 0.2373, 0.1667, 0.2373, 0.1667, 0.0, 0.2917, 0.0, 0.2917, 0.2373, 0.25, 0.2373, 0.25, 0.0, 0.4167, 0.0, 0.4167, 0.2373, 0.3333, 0.2373, 0.3333, 0.0, 0.4583, 0.0, 0.4583, 0.2373, 0.4167, 0.2373, 0.4167, 0.0])
me_cylinder.use_remesh_fix_poles = True
me_cylinder.use_remesh_preserve_attributes = False
me_cylinder.use_mirror_vertex_groups = False
me_cylinder.update()

# ---- objects
ob_cylinder = bpy.data.objects.new('Cylinder', me_cylinder)

# ---- transforms, parenting, visibility, modifiers, constraints
ob_cylinder.location = (0.0, 0.0, 4.355)
ob_cylinder.scale = (1.0, 0.5972, 1.0)
ob_cylinder.lineart.crease_threshold = 0.0
_m = ob_cylinder.modifiers.new('Mirror', 'MIRROR')
_m.use_clip = True
_m.merge_threshold = 0.332
_m = ob_cylinder.modifiers.new('Collision', 'COLLISION')

# ---- collection membership
col_collection.objects.link(ob_cylinder)

# ---- scene / render settings (as saved in the file)
scene.frame_start = 1; scene.frame_end = 250; scene.frame_set(1)
scene.render.engine = 'BLENDER_EEVEE_NEXT'
scene.cycles.use_denoising = False
scene.cycles.samples = 128
scene.cycles.sampling_pattern = 'TABULATED_SOBOL'
scene.cycles.use_adaptive_sampling = False
scene.cycles.use_light_tree = False
scene.view_settings.view_transform = 'Filmic'
bpy.context.view_layer.update()

# ---- added for rendering (the .blend has no active camera and no usable light): camera, sun
cam_auto = bpy.data.cameras.new('AutoCamera')
cam_auto.lens = 50.0
cam_auto.sensor_width = 36.0
cam_auto.clip_end = 1000.0
ob_auto_camera = bpy.data.objects.new('AutoCamera', cam_auto)
scene.collection.objects.link(ob_auto_camera)
ob_auto_camera.location = (10.2247, -12.3828, 11.7072)
ob_auto_camera.rotation_euler = (1.09748, -7.21219e-08, 0.694738)
scene.camera = ob_auto_camera
light_auto_sun = bpy.data.lights.new('AutoSun', 'SUN')
light_auto_sun.energy = 3.0
light_auto_sun.angle = 0.0523599
ob_auto_sun = bpy.data.objects.new('AutoSun', light_auto_sun)
scene.collection.objects.link(ob_auto_sun)
ob_auto_sun.rotation_euler = (0.872665, 0.174533, 0.523599)
bpy.context.view_layer.update()
